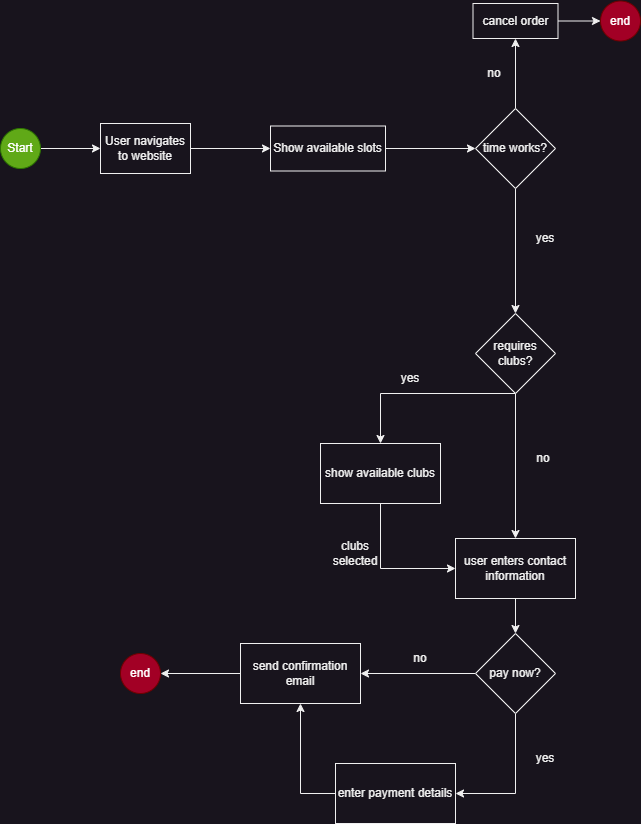

The diagram above was exported from draw.io. Its source (the exported page's mxGraphModel, read from the mxfile embedded in the PNG):
<mxGraphModel dx="1658" dy="820" grid="1" gridSize="10" guides="1" tooltips="1" connect="1" arrows="1" fold="1" page="1" pageScale="1" pageWidth="827" pageHeight="1169" math="0" shadow="0">
  <root>
    <mxCell id="0" />
    <mxCell id="1" parent="0" />
    <mxCell id="p5MPEPQXZV3MhST2ZcYs-5" style="edgeStyle=orthogonalEdgeStyle;rounded=0;orthogonalLoop=1;jettySize=auto;html=1;exitX=1;exitY=0.5;exitDx=0;exitDy=0;" parent="1" source="p5MPEPQXZV3MhST2ZcYs-1" target="p5MPEPQXZV3MhST2ZcYs-6" edge="1">
      <mxGeometry relative="1" as="geometry">
        <mxPoint x="220" y="195" as="targetPoint" />
      </mxGeometry>
    </mxCell>
    <mxCell id="p5MPEPQXZV3MhST2ZcYs-1" value="Start" style="ellipse;whiteSpace=wrap;html=1;labelBackgroundColor=none;fillColor=#60a917;fontColor=#ffffff;strokeColor=#2D7600;" parent="1" vertex="1">
      <mxGeometry x="100" y="175" width="40" height="40" as="geometry" />
    </mxCell>
    <mxCell id="p5MPEPQXZV3MhST2ZcYs-14" value="" style="edgeStyle=orthogonalEdgeStyle;rounded=0;orthogonalLoop=1;jettySize=auto;html=1;entryX=0;entryY=0.5;entryDx=0;entryDy=0;" parent="1" source="p5MPEPQXZV3MhST2ZcYs-6" target="RuTbsdzEKWZQanhrffVp-1" edge="1">
      <mxGeometry relative="1" as="geometry">
        <mxPoint x="362.5" y="195" as="targetPoint" />
      </mxGeometry>
    </mxCell>
    <mxCell id="p5MPEPQXZV3MhST2ZcYs-6" value="User navigates to website" style="rounded=0;whiteSpace=wrap;html=1;" parent="1" vertex="1">
      <mxGeometry x="200" y="170" width="90" height="50" as="geometry" />
    </mxCell>
    <mxCell id="RuTbsdzEKWZQanhrffVp-4" style="edgeStyle=orthogonalEdgeStyle;rounded=0;orthogonalLoop=1;jettySize=auto;html=1;exitX=0.5;exitY=0;exitDx=0;exitDy=0;entryX=0.5;entryY=1;entryDx=0;entryDy=0;" parent="1" source="p5MPEPQXZV3MhST2ZcYs-24" target="p5MPEPQXZV3MhST2ZcYs-35" edge="1">
      <mxGeometry relative="1" as="geometry" />
    </mxCell>
    <mxCell id="RuTbsdzEKWZQanhrffVp-11" style="edgeStyle=orthogonalEdgeStyle;rounded=0;orthogonalLoop=1;jettySize=auto;html=1;exitX=0.5;exitY=1;exitDx=0;exitDy=0;" parent="1" source="p5MPEPQXZV3MhST2ZcYs-24" target="p5MPEPQXZV3MhST2ZcYs-40" edge="1">
      <mxGeometry relative="1" as="geometry" />
    </mxCell>
    <mxCell id="p5MPEPQXZV3MhST2ZcYs-24" value="time works?" style="rhombus;whiteSpace=wrap;html=1;rounded=0;" parent="1" vertex="1">
      <mxGeometry x="575" y="155" width="80" height="80" as="geometry" />
    </mxCell>
    <mxCell id="p5MPEPQXZV3MhST2ZcYs-26" value="end" style="ellipse;whiteSpace=wrap;html=1;aspect=fixed;fillColor=#a20025;fontColor=#ffffff;strokeColor=#6F0000;" parent="1" vertex="1">
      <mxGeometry x="700" y="47.5" width="40" height="40" as="geometry" />
    </mxCell>
    <mxCell id="p5MPEPQXZV3MhST2ZcYs-28" value="no" style="text;html=1;strokeColor=none;fillColor=none;align=center;verticalAlign=middle;whiteSpace=wrap;rounded=0;" parent="1" vertex="1">
      <mxGeometry x="575" y="110" width="37.5" height="20" as="geometry" />
    </mxCell>
    <mxCell id="RuTbsdzEKWZQanhrffVp-6" style="edgeStyle=orthogonalEdgeStyle;rounded=0;orthogonalLoop=1;jettySize=auto;html=1;exitX=1;exitY=0.5;exitDx=0;exitDy=0;entryX=0;entryY=0.5;entryDx=0;entryDy=0;" parent="1" source="p5MPEPQXZV3MhST2ZcYs-35" target="p5MPEPQXZV3MhST2ZcYs-26" edge="1">
      <mxGeometry relative="1" as="geometry" />
    </mxCell>
    <mxCell id="p5MPEPQXZV3MhST2ZcYs-35" value="cancel order" style="rounded=0;whiteSpace=wrap;html=1;" parent="1" vertex="1">
      <mxGeometry x="572.5" y="50" width="85" height="35" as="geometry" />
    </mxCell>
    <mxCell id="p5MPEPQXZV3MhST2ZcYs-57" style="edgeStyle=orthogonalEdgeStyle;rounded=0;orthogonalLoop=1;jettySize=auto;html=1;entryX=0.5;entryY=0;entryDx=0;entryDy=0;" parent="1" source="p5MPEPQXZV3MhST2ZcYs-40" target="p5MPEPQXZV3MhST2ZcYs-56" edge="1">
      <mxGeometry relative="1" as="geometry" />
    </mxCell>
    <mxCell id="p5MPEPQXZV3MhST2ZcYs-40" value="requires clubs?" style="rhombus;whiteSpace=wrap;html=1;" parent="1" vertex="1">
      <mxGeometry x="575" y="360" width="80" height="80" as="geometry" />
    </mxCell>
    <mxCell id="p5MPEPQXZV3MhST2ZcYs-44" value="yes" style="text;html=1;strokeColor=none;fillColor=none;align=center;verticalAlign=middle;whiteSpace=wrap;rounded=0;" parent="1" vertex="1">
      <mxGeometry x="480" y="410" width="60" height="30" as="geometry" />
    </mxCell>
    <mxCell id="p5MPEPQXZV3MhST2ZcYs-45" value="no" style="text;html=1;strokeColor=none;fillColor=none;align=center;verticalAlign=middle;whiteSpace=wrap;rounded=0;" parent="1" vertex="1">
      <mxGeometry x="612.5" y="490" width="60" height="30" as="geometry" />
    </mxCell>
    <mxCell id="p5MPEPQXZV3MhST2ZcYs-64" style="edgeStyle=orthogonalEdgeStyle;rounded=0;orthogonalLoop=1;jettySize=auto;html=1;exitX=0.5;exitY=1;exitDx=0;exitDy=0;entryX=0;entryY=0.5;entryDx=0;entryDy=0;" parent="1" source="p5MPEPQXZV3MhST2ZcYs-53" target="p5MPEPQXZV3MhST2ZcYs-56" edge="1">
      <mxGeometry relative="1" as="geometry" />
    </mxCell>
    <mxCell id="p5MPEPQXZV3MhST2ZcYs-53" value="show available clubs" style="rounded=0;whiteSpace=wrap;html=1;" parent="1" vertex="1">
      <mxGeometry x="420" y="490" width="120" height="60" as="geometry" />
    </mxCell>
    <mxCell id="p5MPEPQXZV3MhST2ZcYs-67" style="edgeStyle=orthogonalEdgeStyle;rounded=0;orthogonalLoop=1;jettySize=auto;html=1;exitX=0.5;exitY=1;exitDx=0;exitDy=0;" parent="1" source="p5MPEPQXZV3MhST2ZcYs-56" target="p5MPEPQXZV3MhST2ZcYs-66" edge="1">
      <mxGeometry relative="1" as="geometry" />
    </mxCell>
    <mxCell id="p5MPEPQXZV3MhST2ZcYs-56" value="user enters contact information" style="rounded=0;whiteSpace=wrap;html=1;" parent="1" vertex="1">
      <mxGeometry x="555" y="585" width="120" height="60" as="geometry" />
    </mxCell>
    <mxCell id="p5MPEPQXZV3MhST2ZcYs-65" value="clubs selected" style="text;html=1;strokeColor=none;fillColor=none;align=center;verticalAlign=middle;whiteSpace=wrap;rounded=0;" parent="1" vertex="1">
      <mxGeometry x="425" y="585" width="60" height="30" as="geometry" />
    </mxCell>
    <mxCell id="p5MPEPQXZV3MhST2ZcYs-70" value="" style="edgeStyle=orthogonalEdgeStyle;rounded=0;orthogonalLoop=1;jettySize=auto;html=1;" parent="1" source="p5MPEPQXZV3MhST2ZcYs-66" target="p5MPEPQXZV3MhST2ZcYs-69" edge="1">
      <mxGeometry relative="1" as="geometry" />
    </mxCell>
    <mxCell id="p5MPEPQXZV3MhST2ZcYs-79" style="edgeStyle=orthogonalEdgeStyle;rounded=0;orthogonalLoop=1;jettySize=auto;html=1;exitX=0.5;exitY=1;exitDx=0;exitDy=0;entryX=1;entryY=0.5;entryDx=0;entryDy=0;" parent="1" source="p5MPEPQXZV3MhST2ZcYs-66" target="p5MPEPQXZV3MhST2ZcYs-77" edge="1">
      <mxGeometry relative="1" as="geometry" />
    </mxCell>
    <mxCell id="p5MPEPQXZV3MhST2ZcYs-66" value="pay now?" style="rhombus;whiteSpace=wrap;html=1;" parent="1" vertex="1">
      <mxGeometry x="575" y="680" width="80" height="80" as="geometry" />
    </mxCell>
    <mxCell id="p5MPEPQXZV3MhST2ZcYs-74" style="edgeStyle=orthogonalEdgeStyle;rounded=0;orthogonalLoop=1;jettySize=auto;html=1;exitX=0;exitY=0.5;exitDx=0;exitDy=0;entryX=1;entryY=0.5;entryDx=0;entryDy=0;" parent="1" source="p5MPEPQXZV3MhST2ZcYs-69" target="p5MPEPQXZV3MhST2ZcYs-71" edge="1">
      <mxGeometry relative="1" as="geometry" />
    </mxCell>
    <mxCell id="p5MPEPQXZV3MhST2ZcYs-69" value="send confirmation email" style="whiteSpace=wrap;html=1;" parent="1" vertex="1">
      <mxGeometry x="340" y="690" width="120" height="60" as="geometry" />
    </mxCell>
    <mxCell id="p5MPEPQXZV3MhST2ZcYs-71" value="end" style="ellipse;whiteSpace=wrap;html=1;fillColor=#a20025;fontColor=#ffffff;strokeColor=#6F0000;" parent="1" vertex="1">
      <mxGeometry x="220" y="700" width="40" height="40" as="geometry" />
    </mxCell>
    <mxCell id="p5MPEPQXZV3MhST2ZcYs-73" value="" style="endArrow=classic;html=1;rounded=0;entryX=0.5;entryY=0;entryDx=0;entryDy=0;exitX=0.5;exitY=1;exitDx=0;exitDy=0;" parent="1" source="p5MPEPQXZV3MhST2ZcYs-40" target="p5MPEPQXZV3MhST2ZcYs-53" edge="1">
      <mxGeometry width="50" height="50" relative="1" as="geometry">
        <mxPoint x="390" y="650" as="sourcePoint" />
        <mxPoint x="440" y="600" as="targetPoint" />
        <Array as="points">
          <mxPoint x="480" y="440" />
        </Array>
      </mxGeometry>
    </mxCell>
    <mxCell id="p5MPEPQXZV3MhST2ZcYs-75" value="no" style="text;html=1;strokeColor=none;fillColor=none;align=center;verticalAlign=middle;whiteSpace=wrap;rounded=0;" parent="1" vertex="1">
      <mxGeometry x="490" y="690" width="60" height="30" as="geometry" />
    </mxCell>
    <mxCell id="p5MPEPQXZV3MhST2ZcYs-81" style="edgeStyle=orthogonalEdgeStyle;rounded=0;orthogonalLoop=1;jettySize=auto;html=1;exitX=0;exitY=0.5;exitDx=0;exitDy=0;entryX=0.5;entryY=1;entryDx=0;entryDy=0;" parent="1" source="p5MPEPQXZV3MhST2ZcYs-77" target="p5MPEPQXZV3MhST2ZcYs-69" edge="1">
      <mxGeometry relative="1" as="geometry" />
    </mxCell>
    <mxCell id="p5MPEPQXZV3MhST2ZcYs-77" value="enter payment details" style="whiteSpace=wrap;html=1;" parent="1" vertex="1">
      <mxGeometry x="435" y="810" width="120" height="60" as="geometry" />
    </mxCell>
    <mxCell id="p5MPEPQXZV3MhST2ZcYs-80" value="yes" style="text;html=1;strokeColor=none;fillColor=none;align=center;verticalAlign=middle;whiteSpace=wrap;rounded=0;" parent="1" vertex="1">
      <mxGeometry x="615" y="790" width="60" height="30" as="geometry" />
    </mxCell>
    <mxCell id="RuTbsdzEKWZQanhrffVp-5" style="edgeStyle=orthogonalEdgeStyle;rounded=0;orthogonalLoop=1;jettySize=auto;html=1;exitX=1;exitY=0.5;exitDx=0;exitDy=0;" parent="1" source="RuTbsdzEKWZQanhrffVp-1" target="p5MPEPQXZV3MhST2ZcYs-24" edge="1">
      <mxGeometry relative="1" as="geometry" />
    </mxCell>
    <mxCell id="RuTbsdzEKWZQanhrffVp-1" value="Show available slots" style="whiteSpace=wrap;html=1;rounded=0;" parent="1" vertex="1">
      <mxGeometry x="370" y="172.5" width="115" height="45" as="geometry" />
    </mxCell>
    <mxCell id="RuTbsdzEKWZQanhrffVp-12" value="yes" style="text;html=1;strokeColor=none;fillColor=none;align=center;verticalAlign=middle;whiteSpace=wrap;rounded=0;" parent="1" vertex="1">
      <mxGeometry x="615" y="270" width="60" height="30" as="geometry" />
    </mxCell>
  </root>
</mxGraphModel>